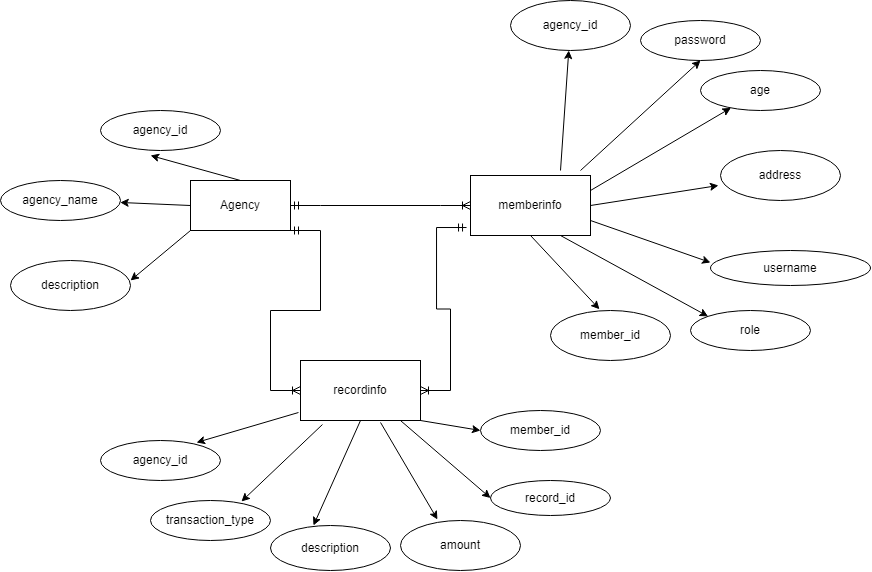

The diagram above was exported from draw.io. Its source (the exported page's mxGraphModel, read from the mxfile embedded in the PNG):
<mxGraphModel dx="1600" dy="637" grid="1" gridSize="10" guides="1" tooltips="1" connect="1" arrows="1" fold="1" page="1" pageScale="1" pageWidth="850" pageHeight="1100" math="0" shadow="0">
  <root>
    <mxCell id="0" />
    <mxCell id="1" parent="0" />
    <mxCell id="vI_NYXCKrtGtPIfiOmys-25" value="Agency" style="rounded=0;whiteSpace=wrap;html=1;" vertex="1" parent="1">
      <mxGeometry x="220" y="220" width="100" height="50" as="geometry" />
    </mxCell>
    <mxCell id="vI_NYXCKrtGtPIfiOmys-26" value="" style="endArrow=classic;html=1;rounded=0;exitX=0.5;exitY=0;exitDx=0;exitDy=0;entryX=0.417;entryY=1.125;entryDx=0;entryDy=0;entryPerimeter=0;" edge="1" parent="1" source="vI_NYXCKrtGtPIfiOmys-25" target="vI_NYXCKrtGtPIfiOmys-27">
      <mxGeometry width="50" height="50" relative="1" as="geometry">
        <mxPoint x="390" y="280" as="sourcePoint" />
        <mxPoint x="310" y="190" as="targetPoint" />
      </mxGeometry>
    </mxCell>
    <mxCell id="vI_NYXCKrtGtPIfiOmys-27" value="agency_id" style="ellipse;whiteSpace=wrap;html=1;" vertex="1" parent="1">
      <mxGeometry x="130" y="150" width="120" height="40" as="geometry" />
    </mxCell>
    <mxCell id="vI_NYXCKrtGtPIfiOmys-28" value="" style="endArrow=classic;html=1;rounded=0;exitX=0;exitY=0.5;exitDx=0;exitDy=0;" edge="1" parent="1" source="vI_NYXCKrtGtPIfiOmys-25" target="vI_NYXCKrtGtPIfiOmys-29">
      <mxGeometry width="50" height="50" relative="1" as="geometry">
        <mxPoint x="260" y="290" as="sourcePoint" />
        <mxPoint x="180" y="255" as="targetPoint" />
      </mxGeometry>
    </mxCell>
    <mxCell id="vI_NYXCKrtGtPIfiOmys-29" value="agency_name" style="ellipse;whiteSpace=wrap;html=1;" vertex="1" parent="1">
      <mxGeometry x="30" y="220" width="120" height="40" as="geometry" />
    </mxCell>
    <mxCell id="vI_NYXCKrtGtPIfiOmys-30" value="" style="endArrow=classic;html=1;rounded=0;exitX=0;exitY=1;exitDx=0;exitDy=0;" edge="1" parent="1" source="vI_NYXCKrtGtPIfiOmys-25">
      <mxGeometry width="50" height="50" relative="1" as="geometry">
        <mxPoint x="390" y="280" as="sourcePoint" />
        <mxPoint x="160" y="320" as="targetPoint" />
      </mxGeometry>
    </mxCell>
    <mxCell id="vI_NYXCKrtGtPIfiOmys-31" value="description" style="ellipse;whiteSpace=wrap;html=1;" vertex="1" parent="1">
      <mxGeometry x="40" y="300" width="120" height="50" as="geometry" />
    </mxCell>
    <mxCell id="vI_NYXCKrtGtPIfiOmys-32" value="memberinfo" style="rounded=0;whiteSpace=wrap;html=1;" vertex="1" parent="1">
      <mxGeometry x="500" y="215" width="120" height="60" as="geometry" />
    </mxCell>
    <mxCell id="vI_NYXCKrtGtPIfiOmys-33" value="username" style="ellipse;whiteSpace=wrap;html=1;rounded=0;" vertex="1" parent="1">
      <mxGeometry x="740" y="290" width="160" height="35" as="geometry" />
    </mxCell>
    <mxCell id="vI_NYXCKrtGtPIfiOmys-34" value="member_id" style="ellipse;whiteSpace=wrap;html=1;" vertex="1" parent="1">
      <mxGeometry x="580" y="350" width="120" height="50" as="geometry" />
    </mxCell>
    <mxCell id="vI_NYXCKrtGtPIfiOmys-35" value="password" style="ellipse;whiteSpace=wrap;html=1;" vertex="1" parent="1">
      <mxGeometry x="670" y="60" width="120" height="40" as="geometry" />
    </mxCell>
    <mxCell id="vI_NYXCKrtGtPIfiOmys-36" value="agency_id" style="ellipse;whiteSpace=wrap;html=1;" vertex="1" parent="1">
      <mxGeometry x="540" y="40" width="120" height="50" as="geometry" />
    </mxCell>
    <mxCell id="vI_NYXCKrtGtPIfiOmys-37" value="age" style="ellipse;whiteSpace=wrap;html=1;" vertex="1" parent="1">
      <mxGeometry x="730" y="110" width="120" height="40" as="geometry" />
    </mxCell>
    <mxCell id="vI_NYXCKrtGtPIfiOmys-38" value="address" style="ellipse;whiteSpace=wrap;html=1;" vertex="1" parent="1">
      <mxGeometry x="750" y="190" width="120" height="50" as="geometry" />
    </mxCell>
    <mxCell id="vI_NYXCKrtGtPIfiOmys-39" value="" style="endArrow=classic;html=1;rounded=0;" edge="1" parent="1" target="vI_NYXCKrtGtPIfiOmys-36">
      <mxGeometry width="50" height="50" relative="1" as="geometry">
        <mxPoint x="590" y="210" as="sourcePoint" />
        <mxPoint x="510" y="170" as="targetPoint" />
      </mxGeometry>
    </mxCell>
    <mxCell id="vI_NYXCKrtGtPIfiOmys-40" value="" style="endArrow=classic;html=1;rounded=0;entryX=0.5;entryY=1;entryDx=0;entryDy=0;" edge="1" parent="1" target="vI_NYXCKrtGtPIfiOmys-35">
      <mxGeometry width="50" height="50" relative="1" as="geometry">
        <mxPoint x="610" y="210" as="sourcePoint" />
        <mxPoint x="580" y="140" as="targetPoint" />
      </mxGeometry>
    </mxCell>
    <mxCell id="vI_NYXCKrtGtPIfiOmys-41" value="" style="endArrow=classic;html=1;rounded=0;exitX=1;exitY=0.25;exitDx=0;exitDy=0;" edge="1" parent="1" source="vI_NYXCKrtGtPIfiOmys-32" target="vI_NYXCKrtGtPIfiOmys-37">
      <mxGeometry width="50" height="50" relative="1" as="geometry">
        <mxPoint x="660" y="210" as="sourcePoint" />
        <mxPoint x="590" y="190" as="targetPoint" />
      </mxGeometry>
    </mxCell>
    <mxCell id="vI_NYXCKrtGtPIfiOmys-42" value="" style="endArrow=classic;html=1;rounded=0;entryX=-0.017;entryY=0.7;entryDx=0;entryDy=0;entryPerimeter=0;exitX=1;exitY=0.5;exitDx=0;exitDy=0;" edge="1" parent="1" source="vI_NYXCKrtGtPIfiOmys-32" target="vI_NYXCKrtGtPIfiOmys-38">
      <mxGeometry width="50" height="50" relative="1" as="geometry">
        <mxPoint x="580" y="280" as="sourcePoint" />
        <mxPoint x="630" y="230" as="targetPoint" />
      </mxGeometry>
    </mxCell>
    <mxCell id="vI_NYXCKrtGtPIfiOmys-43" value="" style="endArrow=classic;html=1;rounded=0;entryX=0.408;entryY=-0.025;entryDx=0;entryDy=0;entryPerimeter=0;exitX=0.5;exitY=1;exitDx=0;exitDy=0;" edge="1" parent="1" source="vI_NYXCKrtGtPIfiOmys-32" target="vI_NYXCKrtGtPIfiOmys-34">
      <mxGeometry width="50" height="50" relative="1" as="geometry">
        <mxPoint x="560" y="280" as="sourcePoint" />
        <mxPoint x="590" y="280" as="targetPoint" />
      </mxGeometry>
    </mxCell>
    <mxCell id="vI_NYXCKrtGtPIfiOmys-44" value="" style="endArrow=classic;html=1;rounded=0;entryX=0;entryY=0.343;entryDx=0;entryDy=0;entryPerimeter=0;exitX=1;exitY=0.75;exitDx=0;exitDy=0;" edge="1" parent="1" source="vI_NYXCKrtGtPIfiOmys-32" target="vI_NYXCKrtGtPIfiOmys-33">
      <mxGeometry width="50" height="50" relative="1" as="geometry">
        <mxPoint x="540" y="350" as="sourcePoint" />
        <mxPoint x="590" y="300" as="targetPoint" />
      </mxGeometry>
    </mxCell>
    <mxCell id="vI_NYXCKrtGtPIfiOmys-45" value="role" style="ellipse;whiteSpace=wrap;html=1;" vertex="1" parent="1">
      <mxGeometry x="720" y="350" width="120" height="40" as="geometry" />
    </mxCell>
    <mxCell id="vI_NYXCKrtGtPIfiOmys-46" value="" style="endArrow=classic;html=1;rounded=0;entryX=0;entryY=0;entryDx=0;entryDy=0;exitX=0.75;exitY=1;exitDx=0;exitDy=0;" edge="1" parent="1" source="vI_NYXCKrtGtPIfiOmys-32" target="vI_NYXCKrtGtPIfiOmys-45">
      <mxGeometry width="50" height="50" relative="1" as="geometry">
        <mxPoint x="600" y="280" as="sourcePoint" />
        <mxPoint x="590" y="210" as="targetPoint" />
      </mxGeometry>
    </mxCell>
    <mxCell id="vI_NYXCKrtGtPIfiOmys-47" value="" style="edgeStyle=entityRelationEdgeStyle;fontSize=12;html=1;endArrow=ERoneToMany;startArrow=ERmandOne;rounded=0;exitX=1;exitY=0.5;exitDx=0;exitDy=0;entryX=0;entryY=0.5;entryDx=0;entryDy=0;" edge="1" parent="1" source="vI_NYXCKrtGtPIfiOmys-25" target="vI_NYXCKrtGtPIfiOmys-32">
      <mxGeometry width="100" height="100" relative="1" as="geometry">
        <mxPoint x="500" y="290" as="sourcePoint" />
        <mxPoint x="440" y="200" as="targetPoint" />
      </mxGeometry>
    </mxCell>
    <mxCell id="vI_NYXCKrtGtPIfiOmys-48" value="recordinfo" style="rounded=0;whiteSpace=wrap;html=1;" vertex="1" parent="1">
      <mxGeometry x="330" y="400" width="120" height="60" as="geometry" />
    </mxCell>
    <mxCell id="vI_NYXCKrtGtPIfiOmys-49" value="" style="edgeStyle=entityRelationEdgeStyle;fontSize=12;html=1;endArrow=ERoneToMany;startArrow=ERmandOne;rounded=0;entryX=1;entryY=0.5;entryDx=0;entryDy=0;exitX=-0.033;exitY=0.867;exitDx=0;exitDy=0;exitPerimeter=0;" edge="1" parent="1" source="vI_NYXCKrtGtPIfiOmys-32" target="vI_NYXCKrtGtPIfiOmys-48">
      <mxGeometry width="100" height="100" relative="1" as="geometry">
        <mxPoint x="460" y="290" as="sourcePoint" />
        <mxPoint x="540" y="280" as="targetPoint" />
      </mxGeometry>
    </mxCell>
    <mxCell id="vI_NYXCKrtGtPIfiOmys-50" value="record_id" style="ellipse;whiteSpace=wrap;html=1;" vertex="1" parent="1">
      <mxGeometry x="520" y="520" width="120" height="35" as="geometry" />
    </mxCell>
    <mxCell id="vI_NYXCKrtGtPIfiOmys-51" value="amount" style="ellipse;whiteSpace=wrap;html=1;" vertex="1" parent="1">
      <mxGeometry x="430" y="560" width="120" height="50" as="geometry" />
    </mxCell>
    <mxCell id="vI_NYXCKrtGtPIfiOmys-52" value="description" style="ellipse;whiteSpace=wrap;html=1;" vertex="1" parent="1">
      <mxGeometry x="300" y="565" width="120" height="45" as="geometry" />
    </mxCell>
    <mxCell id="vI_NYXCKrtGtPIfiOmys-53" value="member_id" style="ellipse;whiteSpace=wrap;html=1;" vertex="1" parent="1">
      <mxGeometry x="510" y="450" width="120" height="40" as="geometry" />
    </mxCell>
    <mxCell id="vI_NYXCKrtGtPIfiOmys-54" value="transaction_type" style="ellipse;whiteSpace=wrap;html=1;" vertex="1" parent="1">
      <mxGeometry x="180" y="540" width="120" height="40" as="geometry" />
    </mxCell>
    <mxCell id="vI_NYXCKrtGtPIfiOmys-55" value="agency_id" style="ellipse;whiteSpace=wrap;html=1;" vertex="1" parent="1">
      <mxGeometry x="130" y="480" width="120" height="40" as="geometry" />
    </mxCell>
    <mxCell id="vI_NYXCKrtGtPIfiOmys-56" value="" style="endArrow=classic;html=1;rounded=0;exitX=1;exitY=1;exitDx=0;exitDy=0;entryX=0;entryY=0.5;entryDx=0;entryDy=0;" edge="1" parent="1" source="vI_NYXCKrtGtPIfiOmys-48" target="vI_NYXCKrtGtPIfiOmys-53">
      <mxGeometry width="50" height="50" relative="1" as="geometry">
        <mxPoint x="480" y="470" as="sourcePoint" />
        <mxPoint x="530" y="420" as="targetPoint" />
      </mxGeometry>
    </mxCell>
    <mxCell id="vI_NYXCKrtGtPIfiOmys-57" value="" style="endArrow=classic;html=1;rounded=0;entryX=0;entryY=0.5;entryDx=0;entryDy=0;exitX=0.833;exitY=1;exitDx=0;exitDy=0;exitPerimeter=0;" edge="1" parent="1" source="vI_NYXCKrtGtPIfiOmys-48" target="vI_NYXCKrtGtPIfiOmys-50">
      <mxGeometry width="50" height="50" relative="1" as="geometry">
        <mxPoint x="480" y="470" as="sourcePoint" />
        <mxPoint x="530" y="420" as="targetPoint" />
      </mxGeometry>
    </mxCell>
    <mxCell id="vI_NYXCKrtGtPIfiOmys-58" value="" style="endArrow=classic;html=1;rounded=0;entryX=0.358;entryY=0;entryDx=0;entryDy=0;entryPerimeter=0;exitX=0.5;exitY=1;exitDx=0;exitDy=0;" edge="1" parent="1" source="vI_NYXCKrtGtPIfiOmys-48" target="vI_NYXCKrtGtPIfiOmys-52">
      <mxGeometry width="50" height="50" relative="1" as="geometry">
        <mxPoint x="400" y="470" as="sourcePoint" />
        <mxPoint x="530" y="420" as="targetPoint" />
      </mxGeometry>
    </mxCell>
    <mxCell id="vI_NYXCKrtGtPIfiOmys-59" value="" style="endArrow=classic;html=1;rounded=0;entryX=0.308;entryY=-0.02;entryDx=0;entryDy=0;entryPerimeter=0;exitX=0.667;exitY=1.033;exitDx=0;exitDy=0;exitPerimeter=0;" edge="1" parent="1" source="vI_NYXCKrtGtPIfiOmys-48" target="vI_NYXCKrtGtPIfiOmys-51">
      <mxGeometry width="50" height="50" relative="1" as="geometry">
        <mxPoint x="480" y="470" as="sourcePoint" />
        <mxPoint x="530" y="420" as="targetPoint" />
      </mxGeometry>
    </mxCell>
    <mxCell id="vI_NYXCKrtGtPIfiOmys-60" value="" style="endArrow=classic;html=1;rounded=0;exitX=0.183;exitY=1.067;exitDx=0;exitDy=0;exitPerimeter=0;entryX=0.758;entryY=0.025;entryDx=0;entryDy=0;entryPerimeter=0;" edge="1" parent="1" source="vI_NYXCKrtGtPIfiOmys-48" target="vI_NYXCKrtGtPIfiOmys-54">
      <mxGeometry width="50" height="50" relative="1" as="geometry">
        <mxPoint x="480" y="470" as="sourcePoint" />
        <mxPoint x="350" y="510" as="targetPoint" />
      </mxGeometry>
    </mxCell>
    <mxCell id="vI_NYXCKrtGtPIfiOmys-61" value="" style="endArrow=classic;html=1;rounded=0;entryX=0.8;entryY=0.05;entryDx=0;entryDy=0;entryPerimeter=0;exitX=-0.017;exitY=0.867;exitDx=0;exitDy=0;exitPerimeter=0;" edge="1" parent="1" source="vI_NYXCKrtGtPIfiOmys-48" target="vI_NYXCKrtGtPIfiOmys-55">
      <mxGeometry width="50" height="50" relative="1" as="geometry">
        <mxPoint x="480" y="470" as="sourcePoint" />
        <mxPoint x="530" y="420" as="targetPoint" />
      </mxGeometry>
    </mxCell>
    <mxCell id="vI_NYXCKrtGtPIfiOmys-62" value="" style="edgeStyle=entityRelationEdgeStyle;fontSize=12;html=1;endArrow=ERoneToMany;startArrow=ERmandOne;rounded=0;entryX=0;entryY=0.5;entryDx=0;entryDy=0;exitX=1;exitY=1;exitDx=0;exitDy=0;" edge="1" parent="1" source="vI_NYXCKrtGtPIfiOmys-25" target="vI_NYXCKrtGtPIfiOmys-48">
      <mxGeometry width="100" height="100" relative="1" as="geometry">
        <mxPoint x="270" y="300" as="sourcePoint" />
        <mxPoint x="300" y="420" as="targetPoint" />
      </mxGeometry>
    </mxCell>
  </root>
</mxGraphModel>